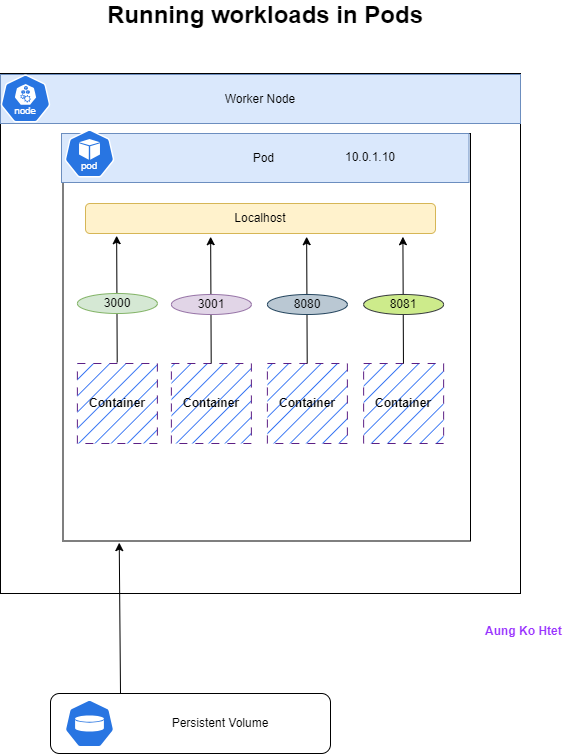

The diagram above was exported from draw.io. Its source (the exported page's mxGraphModel, read from the mxfile embedded in the PNG):
<mxGraphModel dx="2077" dy="790" grid="0" gridSize="10" guides="1" tooltips="1" connect="1" arrows="1" fold="1" page="1" pageScale="1" pageWidth="827" pageHeight="1169" math="0" shadow="0">
  <root>
    <mxCell id="0" />
    <mxCell id="1" parent="0" />
    <mxCell id="ZyoXMBgzq2qFkw_YxGWg-1" value="" style="whiteSpace=wrap;html=1;aspect=fixed;" vertex="1" parent="1">
      <mxGeometry x="160" y="80" width="520" height="520" as="geometry" />
    </mxCell>
    <mxCell id="ZyoXMBgzq2qFkw_YxGWg-7" value="" style="whiteSpace=wrap;html=1;aspect=fixed;" vertex="1" parent="1">
      <mxGeometry x="222.5" y="140" width="407.5" height="407.5" as="geometry" />
    </mxCell>
    <mxCell id="ZyoXMBgzq2qFkw_YxGWg-2" value="" style="aspect=fixed;sketch=0;html=1;dashed=0;whitespace=wrap;fillColor=#2875E2;strokeColor=#ffffff;points=[[0.005,0.63,0],[0.1,0.2,0],[0.9,0.2,0],[0.5,0,0],[0.995,0.63,0],[0.72,0.99,0],[0.5,1,0],[0.28,0.99,0]];shape=mxgraph.kubernetes.icon2;kubernetesLabel=1;prIcon=pod" vertex="1" parent="1">
      <mxGeometry x="222.5" y="136" width="50" height="48" as="geometry" />
    </mxCell>
    <mxCell id="ZyoXMBgzq2qFkw_YxGWg-4" value="Worker Node" style="text;html=1;strokeColor=#6c8ebf;fillColor=#dae8fc;align=center;verticalAlign=middle;whiteSpace=wrap;rounded=0;" vertex="1" parent="1">
      <mxGeometry x="160" y="81" width="520" height="49" as="geometry" />
    </mxCell>
    <mxCell id="ZyoXMBgzq2qFkw_YxGWg-3" value="" style="aspect=fixed;sketch=0;html=1;dashed=0;whitespace=wrap;fillColor=#2875E2;strokeColor=#ffffff;points=[[0.005,0.63,0],[0.1,0.2,0],[0.9,0.2,0],[0.5,0,0],[0.995,0.63,0],[0.72,0.99,0],[0.5,1,0],[0.28,0.99,0]];shape=mxgraph.kubernetes.icon2;kubernetesLabel=1;prIcon=node" vertex="1" parent="1">
      <mxGeometry x="160" y="81" width="50" height="48" as="geometry" />
    </mxCell>
    <mxCell id="ZyoXMBgzq2qFkw_YxGWg-6" value="Pod&amp;nbsp;" style="text;html=1;strokeColor=#6c8ebf;fillColor=#dae8fc;align=center;verticalAlign=middle;whiteSpace=wrap;rounded=0;" vertex="1" parent="1">
      <mxGeometry x="221" y="140" width="407.5" height="49" as="geometry" />
    </mxCell>
    <mxCell id="ZyoXMBgzq2qFkw_YxGWg-8" value="" style="aspect=fixed;sketch=0;html=1;dashed=0;whitespace=wrap;fillColor=#2875E2;strokeColor=#ffffff;points=[[0.005,0.63,0],[0.1,0.2,0],[0.9,0.2,0],[0.5,0,0],[0.995,0.63,0],[0.72,0.99,0],[0.5,1,0],[0.28,0.99,0]];shape=mxgraph.kubernetes.icon2;kubernetesLabel=1;prIcon=pod" vertex="1" parent="1">
      <mxGeometry x="224" y="136" width="50" height="48" as="geometry" />
    </mxCell>
    <mxCell id="ZyoXMBgzq2qFkw_YxGWg-9" value="Localhost" style="rounded=1;whiteSpace=wrap;html=1;fillColor=#fff2cc;strokeColor=#d6b656;" vertex="1" parent="1">
      <mxGeometry x="245" y="210" width="350" height="30" as="geometry" />
    </mxCell>
    <mxCell id="ZyoXMBgzq2qFkw_YxGWg-20" value="&lt;b&gt;&lt;font color=&quot;#000000&quot;&gt;Container&lt;/font&gt;&lt;/b&gt;" style="whiteSpace=wrap;html=1;aspect=fixed;fillColor=#0050ef;strokeColor=#5c1f84;fontColor=#ffffff;gradientColor=none;dashed=1;dashPattern=8 8;fillStyle=hatch;movable=1;resizable=1;rotatable=1;deletable=1;editable=1;locked=0;connectable=1;" vertex="1" parent="1">
      <mxGeometry x="236.88" y="370" width="80" height="80" as="geometry" />
    </mxCell>
    <mxCell id="ZyoXMBgzq2qFkw_YxGWg-21" value="&lt;b&gt;&lt;font color=&quot;#000000&quot;&gt;Container&lt;/font&gt;&lt;/b&gt;" style="whiteSpace=wrap;html=1;aspect=fixed;fillColor=#0050ef;strokeColor=#5c1f84;fontColor=#ffffff;gradientColor=none;dashed=1;dashPattern=8 8;fillStyle=hatch;movable=1;resizable=1;rotatable=1;deletable=1;editable=1;locked=0;connectable=1;" vertex="1" parent="1">
      <mxGeometry x="330.88" y="370" width="80" height="80" as="geometry" />
    </mxCell>
    <mxCell id="ZyoXMBgzq2qFkw_YxGWg-22" value="&lt;b&gt;&lt;font color=&quot;#000000&quot;&gt;Container&lt;/font&gt;&lt;/b&gt;" style="whiteSpace=wrap;html=1;aspect=fixed;fillColor=#0050ef;strokeColor=#5c1f84;fontColor=#ffffff;gradientColor=none;dashed=1;dashPattern=8 8;fillStyle=hatch;movable=1;resizable=1;rotatable=1;deletable=1;editable=1;locked=0;connectable=1;" vertex="1" parent="1">
      <mxGeometry x="426.88" y="370" width="80" height="80" as="geometry" />
    </mxCell>
    <mxCell id="ZyoXMBgzq2qFkw_YxGWg-23" value="&lt;b&gt;&lt;font color=&quot;#000000&quot;&gt;Container&lt;/font&gt;&lt;/b&gt;" style="whiteSpace=wrap;html=1;aspect=fixed;fillColor=#0050ef;strokeColor=#5c1f84;fontColor=#ffffff;gradientColor=none;dashed=1;dashPattern=8 8;fillStyle=hatch;movable=1;resizable=1;rotatable=1;deletable=1;editable=1;locked=0;connectable=1;" vertex="1" parent="1">
      <mxGeometry x="523.13" y="370" width="80" height="80" as="geometry" />
    </mxCell>
    <mxCell id="ZyoXMBgzq2qFkw_YxGWg-24" value="10.0.1.10" style="text;html=1;strokeColor=none;fillColor=none;align=center;verticalAlign=middle;whiteSpace=wrap;rounded=0;" vertex="1" parent="1">
      <mxGeometry x="480" y="149.5" width="100" height="30" as="geometry" />
    </mxCell>
    <mxCell id="ZyoXMBgzq2qFkw_YxGWg-25" value="" style="endArrow=classic;html=1;rounded=0;entryX=0.089;entryY=1.107;entryDx=0;entryDy=0;entryPerimeter=0;" edge="1" parent="1">
      <mxGeometry width="50" height="50" relative="1" as="geometry">
        <mxPoint x="276.7049295521315" y="369" as="sourcePoint" />
        <mxPoint x="276.14999999999986" y="242.21000000000004" as="targetPoint" />
      </mxGeometry>
    </mxCell>
    <mxCell id="ZyoXMBgzq2qFkw_YxGWg-32" value="3000" style="ellipse;whiteSpace=wrap;html=1;fillColor=#d5e8d4;strokeColor=#82b366;" vertex="1" parent="1">
      <mxGeometry x="236.88" y="300" width="80" height="20" as="geometry" />
    </mxCell>
    <mxCell id="ZyoXMBgzq2qFkw_YxGWg-36" value="" style="endArrow=classic;html=1;rounded=0;entryX=0.089;entryY=1.107;entryDx=0;entryDy=0;entryPerimeter=0;" edge="1" parent="1">
      <mxGeometry width="50" height="50" relative="1" as="geometry">
        <mxPoint x="370.7049295521315" y="370" as="sourcePoint" />
        <mxPoint x="370.14999999999986" y="243.21000000000004" as="targetPoint" />
      </mxGeometry>
    </mxCell>
    <mxCell id="ZyoXMBgzq2qFkw_YxGWg-37" value="3001" style="ellipse;whiteSpace=wrap;html=1;fillColor=#e1d5e7;strokeColor=#9673a6;" vertex="1" parent="1">
      <mxGeometry x="330.88" y="301" width="80" height="20" as="geometry" />
    </mxCell>
    <mxCell id="ZyoXMBgzq2qFkw_YxGWg-38" value="" style="endArrow=classic;html=1;rounded=0;entryX=0.089;entryY=1.107;entryDx=0;entryDy=0;entryPerimeter=0;" edge="1" parent="1">
      <mxGeometry width="50" height="50" relative="1" as="geometry">
        <mxPoint x="466.7049295521315" y="370" as="sourcePoint" />
        <mxPoint x="466.14999999999986" y="243.21000000000004" as="targetPoint" />
      </mxGeometry>
    </mxCell>
    <mxCell id="ZyoXMBgzq2qFkw_YxGWg-39" value="8080" style="ellipse;whiteSpace=wrap;html=1;fillColor=#bac8d3;strokeColor=#23445d;" vertex="1" parent="1">
      <mxGeometry x="426.88" y="301" width="80" height="20" as="geometry" />
    </mxCell>
    <mxCell id="ZyoXMBgzq2qFkw_YxGWg-40" value="" style="endArrow=classic;html=1;rounded=0;entryX=0.089;entryY=1.107;entryDx=0;entryDy=0;entryPerimeter=0;" edge="1" parent="1">
      <mxGeometry width="50" height="50" relative="1" as="geometry">
        <mxPoint x="562.9549295521315" y="370" as="sourcePoint" />
        <mxPoint x="562.3999999999999" y="243.21000000000004" as="targetPoint" />
      </mxGeometry>
    </mxCell>
    <mxCell id="ZyoXMBgzq2qFkw_YxGWg-41" value="8081" style="ellipse;whiteSpace=wrap;html=1;fillColor=#cdeb8b;strokeColor=#36393d;" vertex="1" parent="1">
      <mxGeometry x="523.13" y="301" width="80" height="20" as="geometry" />
    </mxCell>
    <mxCell id="ZyoXMBgzq2qFkw_YxGWg-42" value="" style="rounded=1;whiteSpace=wrap;html=1;" vertex="1" parent="1">
      <mxGeometry x="210" y="700" width="280" height="60" as="geometry" />
    </mxCell>
    <mxCell id="ZyoXMBgzq2qFkw_YxGWg-43" value="" style="aspect=fixed;sketch=0;html=1;dashed=0;whitespace=wrap;fillColor=#2875E2;strokeColor=#ffffff;points=[[0.005,0.63,0],[0.1,0.2,0],[0.9,0.2,0],[0.5,0,0],[0.995,0.63,0],[0.72,0.99,0],[0.5,1,0],[0.28,0.99,0]];shape=mxgraph.kubernetes.icon2;prIcon=vol" vertex="1" parent="1">
      <mxGeometry x="224" y="706" width="50" height="48" as="geometry" />
    </mxCell>
    <mxCell id="ZyoXMBgzq2qFkw_YxGWg-44" value="" style="endArrow=classic;html=1;rounded=0;exitX=0.25;exitY=0;exitDx=0;exitDy=0;entryX=0.138;entryY=1.004;entryDx=0;entryDy=0;entryPerimeter=0;" edge="1" parent="1" source="ZyoXMBgzq2qFkw_YxGWg-42" target="ZyoXMBgzq2qFkw_YxGWg-7">
      <mxGeometry width="50" height="50" relative="1" as="geometry">
        <mxPoint x="340" y="570" as="sourcePoint" />
        <mxPoint x="390" y="520" as="targetPoint" />
      </mxGeometry>
    </mxCell>
    <mxCell id="ZyoXMBgzq2qFkw_YxGWg-45" value="Persistent Volume" style="text;html=1;strokeColor=none;fillColor=none;align=center;verticalAlign=middle;whiteSpace=wrap;rounded=0;" vertex="1" parent="1">
      <mxGeometry x="310" y="715" width="140" height="30" as="geometry" />
    </mxCell>
    <mxCell id="ZyoXMBgzq2qFkw_YxGWg-46" value="&lt;b&gt;&lt;font style=&quot;font-size: 24px;&quot;&gt;Running workloads in Pods &lt;/font&gt;&lt;/b&gt;" style="text;html=1;strokeColor=none;fillColor=none;align=center;verticalAlign=middle;whiteSpace=wrap;rounded=0;" vertex="1" parent="1">
      <mxGeometry x="243.75" y="7" width="362" height="30" as="geometry" />
    </mxCell>
    <mxCell id="ZyoXMBgzq2qFkw_YxGWg-47" value="&lt;font color=&quot;#9933ff&quot;&gt;&lt;b&gt;&amp;nbsp;Aung Ko Htet&lt;/b&gt;&lt;/font&gt;" style="text;html=1;strokeColor=none;fillColor=none;align=center;verticalAlign=middle;whiteSpace=wrap;rounded=0;" vertex="1" parent="1">
      <mxGeometry x="620" y="623" width="124" height="30" as="geometry" />
    </mxCell>
  </root>
</mxGraphModel>